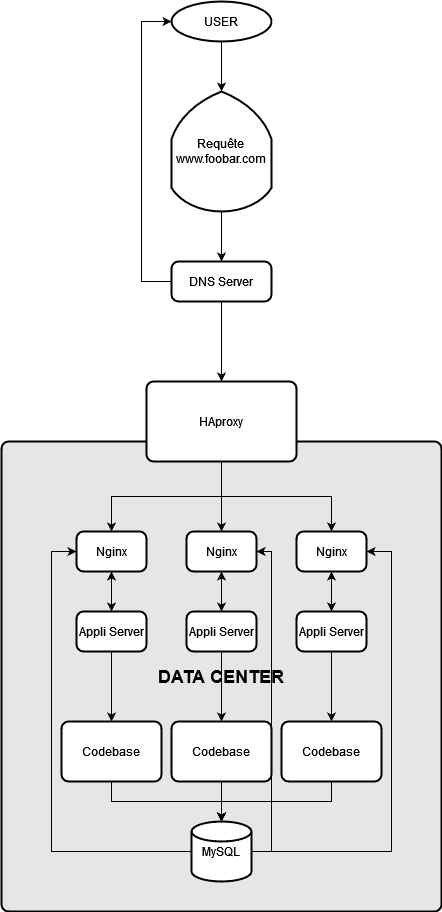

The diagram above was exported from draw.io. Its source (the exported page's mxGraphModel, read from the mxfile embedded in the PNG):
<mxGraphModel dx="1877" dy="1699" grid="1" gridSize="10" guides="1" tooltips="1" connect="1" arrows="1" fold="1" page="1" pageScale="1" pageWidth="827" pageHeight="1169" math="0" shadow="0">
  <root>
    <mxCell id="0" />
    <mxCell id="1" parent="0" />
    <mxCell id="yR18StXmoSO-NGHZQX46-39" value="&lt;font style=&quot;font-size: 18px;&quot;&gt;&lt;b&gt;DATA CENTER&lt;br&gt;&lt;/b&gt;&lt;/font&gt;" style="rounded=1;whiteSpace=wrap;html=1;absoluteArcSize=1;arcSize=14;strokeWidth=2;fillColor=#E6E6E6;" parent="1" vertex="1">
      <mxGeometry x="-640" y="440" width="440" height="470" as="geometry" />
    </mxCell>
    <mxCell id="yR18StXmoSO-NGHZQX46-5" value="" style="edgeStyle=orthogonalEdgeStyle;rounded=0;orthogonalLoop=1;jettySize=auto;html=1;" parent="1" source="yR18StXmoSO-NGHZQX46-1" target="yR18StXmoSO-NGHZQX46-4" edge="1">
      <mxGeometry relative="1" as="geometry" />
    </mxCell>
    <mxCell id="yR18StXmoSO-NGHZQX46-1" value="USER" style="strokeWidth=2;html=1;shape=mxgraph.flowchart.start_1;whiteSpace=wrap;" parent="1" vertex="1">
      <mxGeometry x="-470" width="100" height="40" as="geometry" />
    </mxCell>
    <mxCell id="yR18StXmoSO-NGHZQX46-7" style="edgeStyle=orthogonalEdgeStyle;rounded=0;orthogonalLoop=1;jettySize=auto;html=1;exitX=1;exitY=0.5;exitDx=0;exitDy=0;exitPerimeter=0;entryX=0.5;entryY=0;entryDx=0;entryDy=0;" parent="1" source="yR18StXmoSO-NGHZQX46-4" edge="1">
      <mxGeometry relative="1" as="geometry">
        <mxPoint x="-420" y="260" as="targetPoint" />
      </mxGeometry>
    </mxCell>
    <mxCell id="yR18StXmoSO-NGHZQX46-4" value="Requête&lt;br&gt;www.foobar.com" style="strokeWidth=2;html=1;shape=mxgraph.flowchart.display;whiteSpace=wrap;direction=south;" parent="1" vertex="1">
      <mxGeometry x="-470" y="90" width="100" height="120" as="geometry" />
    </mxCell>
    <mxCell id="Hx5J7FuP98YD-SXS-tWn-6" style="edgeStyle=orthogonalEdgeStyle;rounded=0;orthogonalLoop=1;jettySize=auto;html=1;exitX=0.5;exitY=1;exitDx=0;exitDy=0;entryX=0.5;entryY=0;entryDx=0;entryDy=0;" parent="1" source="yR18StXmoSO-NGHZQX46-6" target="Hx5J7FuP98YD-SXS-tWn-2" edge="1">
      <mxGeometry relative="1" as="geometry" />
    </mxCell>
    <mxCell id="yR18StXmoSO-NGHZQX46-6" value="DNS Server" style="rounded=1;whiteSpace=wrap;html=1;absoluteArcSize=1;arcSize=14;strokeWidth=2;" parent="1" vertex="1">
      <mxGeometry x="-470" y="260" width="100" height="40" as="geometry" />
    </mxCell>
    <mxCell id="yR18StXmoSO-NGHZQX46-21" value="&lt;div&gt;Codebase&lt;/div&gt;" style="rounded=1;whiteSpace=wrap;html=1;absoluteArcSize=1;arcSize=14;strokeWidth=2;" parent="1" vertex="1">
      <mxGeometry x="-580" y="720" width="100" height="60" as="geometry" />
    </mxCell>
    <mxCell id="Hx5J7FuP98YD-SXS-tWn-35" style="edgeStyle=orthogonalEdgeStyle;rounded=0;orthogonalLoop=1;jettySize=auto;html=1;exitX=1;exitY=0.5;exitDx=0;exitDy=0;exitPerimeter=0;entryX=1;entryY=0.5;entryDx=0;entryDy=0;" parent="1" source="yR18StXmoSO-NGHZQX46-23" target="Hx5J7FuP98YD-SXS-tWn-1" edge="1">
      <mxGeometry relative="1" as="geometry">
        <Array as="points">
          <mxPoint x="-250" y="850" />
          <mxPoint x="-250" y="550" />
        </Array>
      </mxGeometry>
    </mxCell>
    <mxCell id="Hx5J7FuP98YD-SXS-tWn-36" style="edgeStyle=orthogonalEdgeStyle;rounded=0;orthogonalLoop=1;jettySize=auto;html=1;exitX=0;exitY=0.5;exitDx=0;exitDy=0;exitPerimeter=0;entryX=0;entryY=0.5;entryDx=0;entryDy=0;" parent="1" source="yR18StXmoSO-NGHZQX46-23" target="yR18StXmoSO-NGHZQX46-11" edge="1">
      <mxGeometry relative="1" as="geometry">
        <Array as="points">
          <mxPoint x="-590" y="850" />
          <mxPoint x="-590" y="550" />
        </Array>
      </mxGeometry>
    </mxCell>
    <mxCell id="bLqu98FFT216986Qsr7r-10" style="edgeStyle=orthogonalEdgeStyle;rounded=0;orthogonalLoop=1;jettySize=auto;html=1;exitX=1;exitY=0.5;exitDx=0;exitDy=0;exitPerimeter=0;entryX=1;entryY=0.5;entryDx=0;entryDy=0;" edge="1" parent="1" source="yR18StXmoSO-NGHZQX46-23" target="bLqu98FFT216986Qsr7r-2">
      <mxGeometry relative="1" as="geometry">
        <Array as="points">
          <mxPoint x="-370" y="850" />
          <mxPoint x="-370" y="550" />
        </Array>
      </mxGeometry>
    </mxCell>
    <mxCell id="yR18StXmoSO-NGHZQX46-23" value="MySQL" style="strokeWidth=2;html=1;shape=mxgraph.flowchart.database;whiteSpace=wrap;" parent="1" vertex="1">
      <mxGeometry x="-450" y="820" width="60" height="60" as="geometry" />
    </mxCell>
    <mxCell id="yR18StXmoSO-NGHZQX46-41" style="edgeStyle=orthogonalEdgeStyle;rounded=0;orthogonalLoop=1;jettySize=auto;html=1;entryX=0;entryY=0.5;entryDx=0;entryDy=0;entryPerimeter=0;" parent="1" target="yR18StXmoSO-NGHZQX46-1" edge="1">
      <mxGeometry relative="1" as="geometry">
        <Array as="points">
          <mxPoint x="-500" y="280" />
          <mxPoint x="-500" y="20" />
        </Array>
        <mxPoint x="-470" y="280" as="sourcePoint" />
      </mxGeometry>
    </mxCell>
    <mxCell id="Hx5J7FuP98YD-SXS-tWn-21" style="edgeStyle=orthogonalEdgeStyle;rounded=0;orthogonalLoop=1;jettySize=auto;html=1;exitX=0.5;exitY=1;exitDx=0;exitDy=0;entryX=0.5;entryY=0;entryDx=0;entryDy=0;" parent="1" source="Hx5J7FuP98YD-SXS-tWn-2" target="Hx5J7FuP98YD-SXS-tWn-1" edge="1">
      <mxGeometry relative="1" as="geometry" />
    </mxCell>
    <mxCell id="Hx5J7FuP98YD-SXS-tWn-22" style="edgeStyle=orthogonalEdgeStyle;rounded=0;orthogonalLoop=1;jettySize=auto;html=1;exitX=0.5;exitY=1;exitDx=0;exitDy=0;entryX=0.5;entryY=0;entryDx=0;entryDy=0;" parent="1" source="Hx5J7FuP98YD-SXS-tWn-2" target="yR18StXmoSO-NGHZQX46-11" edge="1">
      <mxGeometry relative="1" as="geometry" />
    </mxCell>
    <mxCell id="bLqu98FFT216986Qsr7r-8" style="edgeStyle=orthogonalEdgeStyle;rounded=0;orthogonalLoop=1;jettySize=auto;html=1;exitX=0.5;exitY=1;exitDx=0;exitDy=0;entryX=0.5;entryY=0;entryDx=0;entryDy=0;" edge="1" parent="1" source="Hx5J7FuP98YD-SXS-tWn-2" target="bLqu98FFT216986Qsr7r-2">
      <mxGeometry relative="1" as="geometry" />
    </mxCell>
    <mxCell id="Hx5J7FuP98YD-SXS-tWn-2" value="HAproxy" style="rounded=1;whiteSpace=wrap;html=1;absoluteArcSize=1;arcSize=14;strokeWidth=2;" parent="1" vertex="1">
      <mxGeometry x="-495" y="380" width="150" height="80" as="geometry" />
    </mxCell>
    <mxCell id="Hx5J7FuP98YD-SXS-tWn-28" style="edgeStyle=orthogonalEdgeStyle;rounded=0;orthogonalLoop=1;jettySize=auto;html=1;exitX=0.5;exitY=1;exitDx=0;exitDy=0;entryX=0.5;entryY=0;entryDx=0;entryDy=0;" parent="1" source="Hx5J7FuP98YD-SXS-tWn-16" target="yR18StXmoSO-NGHZQX46-21" edge="1">
      <mxGeometry relative="1" as="geometry" />
    </mxCell>
    <mxCell id="Hx5J7FuP98YD-SXS-tWn-29" style="edgeStyle=orthogonalEdgeStyle;rounded=0;orthogonalLoop=1;jettySize=auto;html=1;exitX=0.5;exitY=0;exitDx=0;exitDy=0;" parent="1" source="Hx5J7FuP98YD-SXS-tWn-16" target="yR18StXmoSO-NGHZQX46-11" edge="1">
      <mxGeometry relative="1" as="geometry" />
    </mxCell>
    <mxCell id="Hx5J7FuP98YD-SXS-tWn-16" value="Appli Server" style="rounded=1;whiteSpace=wrap;html=1;absoluteArcSize=1;arcSize=14;strokeWidth=2;" parent="1" vertex="1">
      <mxGeometry x="-565" y="610" width="70" height="40" as="geometry" />
    </mxCell>
    <mxCell id="Hx5J7FuP98YD-SXS-tWn-24" style="edgeStyle=orthogonalEdgeStyle;rounded=0;orthogonalLoop=1;jettySize=auto;html=1;exitX=0.5;exitY=1;exitDx=0;exitDy=0;" parent="1" source="yR18StXmoSO-NGHZQX46-11" target="Hx5J7FuP98YD-SXS-tWn-16" edge="1">
      <mxGeometry relative="1" as="geometry" />
    </mxCell>
    <mxCell id="yR18StXmoSO-NGHZQX46-11" value="Nginx" style="rounded=1;whiteSpace=wrap;html=1;absoluteArcSize=1;arcSize=14;strokeWidth=2;" parent="1" vertex="1">
      <mxGeometry x="-565" y="530" width="70" height="40" as="geometry" />
    </mxCell>
    <mxCell id="Hx5J7FuP98YD-SXS-tWn-23" style="edgeStyle=orthogonalEdgeStyle;rounded=0;orthogonalLoop=1;jettySize=auto;html=1;exitX=0.5;exitY=1;exitDx=0;exitDy=0;" parent="1" source="Hx5J7FuP98YD-SXS-tWn-1" target="yR18StXmoSO-NGHZQX46-17" edge="1">
      <mxGeometry relative="1" as="geometry" />
    </mxCell>
    <mxCell id="Hx5J7FuP98YD-SXS-tWn-1" value="Nginx" style="rounded=1;whiteSpace=wrap;html=1;absoluteArcSize=1;arcSize=14;strokeWidth=2;" parent="1" vertex="1">
      <mxGeometry x="-345" y="530" width="70" height="40" as="geometry" />
    </mxCell>
    <mxCell id="Hx5J7FuP98YD-SXS-tWn-25" style="edgeStyle=orthogonalEdgeStyle;rounded=0;orthogonalLoop=1;jettySize=auto;html=1;exitX=0.5;exitY=0;exitDx=0;exitDy=0;entryX=0.5;entryY=1;entryDx=0;entryDy=0;" parent="1" source="yR18StXmoSO-NGHZQX46-17" target="Hx5J7FuP98YD-SXS-tWn-1" edge="1">
      <mxGeometry relative="1" as="geometry" />
    </mxCell>
    <mxCell id="Hx5J7FuP98YD-SXS-tWn-39" style="edgeStyle=orthogonalEdgeStyle;rounded=0;orthogonalLoop=1;jettySize=auto;html=1;exitX=0.5;exitY=1;exitDx=0;exitDy=0;entryX=0.5;entryY=0;entryDx=0;entryDy=0;" parent="1" source="yR18StXmoSO-NGHZQX46-17" target="Hx5J7FuP98YD-SXS-tWn-37" edge="1">
      <mxGeometry relative="1" as="geometry" />
    </mxCell>
    <mxCell id="yR18StXmoSO-NGHZQX46-17" value="Appli Server" style="rounded=1;whiteSpace=wrap;html=1;absoluteArcSize=1;arcSize=14;strokeWidth=2;" parent="1" vertex="1">
      <mxGeometry x="-345" y="610" width="70" height="40" as="geometry" />
    </mxCell>
    <mxCell id="Hx5J7FuP98YD-SXS-tWn-34" style="edgeStyle=orthogonalEdgeStyle;rounded=0;orthogonalLoop=1;jettySize=auto;html=1;exitX=0.5;exitY=1;exitDx=0;exitDy=0;entryX=0.5;entryY=0;entryDx=0;entryDy=0;entryPerimeter=0;" parent="1" source="yR18StXmoSO-NGHZQX46-21" target="yR18StXmoSO-NGHZQX46-23" edge="1">
      <mxGeometry relative="1" as="geometry" />
    </mxCell>
    <mxCell id="Hx5J7FuP98YD-SXS-tWn-40" style="edgeStyle=orthogonalEdgeStyle;rounded=0;orthogonalLoop=1;jettySize=auto;html=1;exitX=0.5;exitY=1;exitDx=0;exitDy=0;" parent="1" source="Hx5J7FuP98YD-SXS-tWn-37" target="yR18StXmoSO-NGHZQX46-23" edge="1">
      <mxGeometry relative="1" as="geometry" />
    </mxCell>
    <mxCell id="Hx5J7FuP98YD-SXS-tWn-37" value="&lt;div&gt;Codebase&lt;/div&gt;" style="rounded=1;whiteSpace=wrap;html=1;absoluteArcSize=1;arcSize=14;strokeWidth=2;" parent="1" vertex="1">
      <mxGeometry x="-360" y="720" width="100" height="60" as="geometry" />
    </mxCell>
    <mxCell id="bLqu98FFT216986Qsr7r-1" style="edgeStyle=orthogonalEdgeStyle;rounded=0;orthogonalLoop=1;jettySize=auto;html=1;exitX=0.5;exitY=1;exitDx=0;exitDy=0;" edge="1" parent="1" source="bLqu98FFT216986Qsr7r-2" target="bLqu98FFT216986Qsr7r-4">
      <mxGeometry relative="1" as="geometry" />
    </mxCell>
    <mxCell id="bLqu98FFT216986Qsr7r-2" value="Nginx" style="rounded=1;whiteSpace=wrap;html=1;absoluteArcSize=1;arcSize=14;strokeWidth=2;" vertex="1" parent="1">
      <mxGeometry x="-455" y="530" width="70" height="40" as="geometry" />
    </mxCell>
    <mxCell id="bLqu98FFT216986Qsr7r-3" style="edgeStyle=orthogonalEdgeStyle;rounded=0;orthogonalLoop=1;jettySize=auto;html=1;exitX=0.5;exitY=0;exitDx=0;exitDy=0;entryX=0.5;entryY=1;entryDx=0;entryDy=0;" edge="1" parent="1" source="bLqu98FFT216986Qsr7r-4" target="bLqu98FFT216986Qsr7r-2">
      <mxGeometry relative="1" as="geometry" />
    </mxCell>
    <mxCell id="bLqu98FFT216986Qsr7r-7" style="edgeStyle=orthogonalEdgeStyle;rounded=0;orthogonalLoop=1;jettySize=auto;html=1;exitX=0.5;exitY=1;exitDx=0;exitDy=0;entryX=0.5;entryY=0;entryDx=0;entryDy=0;" edge="1" parent="1" source="bLqu98FFT216986Qsr7r-4" target="bLqu98FFT216986Qsr7r-5">
      <mxGeometry relative="1" as="geometry" />
    </mxCell>
    <mxCell id="bLqu98FFT216986Qsr7r-4" value="Appli Server" style="rounded=1;whiteSpace=wrap;html=1;absoluteArcSize=1;arcSize=14;strokeWidth=2;" vertex="1" parent="1">
      <mxGeometry x="-455" y="610" width="70" height="40" as="geometry" />
    </mxCell>
    <mxCell id="bLqu98FFT216986Qsr7r-9" style="edgeStyle=orthogonalEdgeStyle;rounded=0;orthogonalLoop=1;jettySize=auto;html=1;exitX=0.5;exitY=1;exitDx=0;exitDy=0;" edge="1" parent="1" source="bLqu98FFT216986Qsr7r-5" target="yR18StXmoSO-NGHZQX46-23">
      <mxGeometry relative="1" as="geometry" />
    </mxCell>
    <mxCell id="bLqu98FFT216986Qsr7r-5" value="&lt;div&gt;Codebase&lt;/div&gt;" style="rounded=1;whiteSpace=wrap;html=1;absoluteArcSize=1;arcSize=14;strokeWidth=2;" vertex="1" parent="1">
      <mxGeometry x="-470" y="720" width="100" height="60" as="geometry" />
    </mxCell>
  </root>
</mxGraphModel>